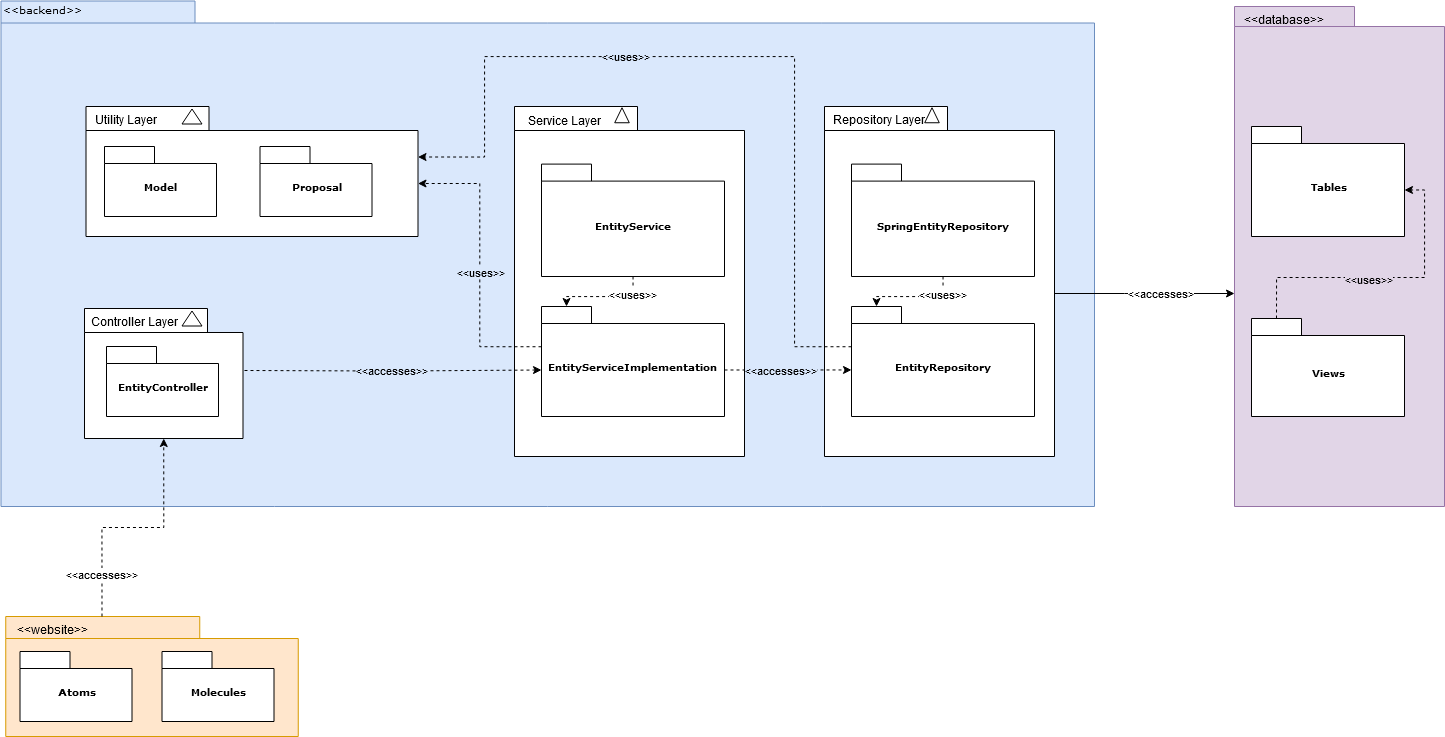

The diagram above was exported from draw.io. Its source (the exported page's mxGraphModel, read from the mxfile embedded in the PNG):
<mxGraphModel dx="1615" dy="815" grid="1" gridSize="10" guides="1" tooltips="1" connect="1" arrows="1" fold="1" page="1" pageScale="1" pageWidth="827" pageHeight="1169" background="none" math="0" shadow="0">
  <root>
    <mxCell id="0" />
    <mxCell id="1" parent="0" />
    <mxCell id="TzorIkQO2-a-A3ozFa3I-59" value="" style="shape=folder;fontStyle=1;spacingTop=10;tabWidth=120;tabHeight=20;tabPosition=left;html=1;rounded=0;shadow=0;comic=0;labelBackgroundColor=none;strokeWidth=1;fillColor=#E1D5E7;fontFamily=Verdana;fontSize=10;align=center;movable=1;resizable=1;rotatable=1;deletable=1;editable=1;locked=0;connectable=1;strokeColor=#9673a6;" parent="1" vertex="1">
      <mxGeometry x="1560" y="120" width="210" height="500" as="geometry" />
    </mxCell>
    <mxCell id="TzorIkQO2-a-A3ozFa3I-58" value="" style="shape=folder;fontStyle=1;spacingTop=10;tabWidth=194;tabHeight=22;tabPosition=left;html=1;rounded=0;shadow=0;comic=0;labelBackgroundColor=none;strokeWidth=1;fillColor=#ffe6cc;fontFamily=Verdana;fontSize=10;align=center;movable=1;resizable=1;rotatable=1;deletable=1;editable=1;locked=0;connectable=1;strokeColor=#d79b00;" parent="1" vertex="1">
      <mxGeometry x="331.25" y="730" width="292.5" height="120" as="geometry" />
    </mxCell>
    <mxCell id="6e0c8c40b5770093-72" value="" style="shape=folder;fontStyle=1;spacingTop=10;tabWidth=194;tabHeight=22;tabPosition=left;html=1;rounded=0;shadow=0;comic=0;labelBackgroundColor=none;strokeWidth=1;fillColor=#dae8fc;fontFamily=Verdana;fontSize=10;align=center;movable=1;resizable=1;rotatable=1;deletable=1;editable=1;locked=0;connectable=1;strokeColor=#6c8ebf;" parent="1" vertex="1">
      <mxGeometry x="326.5" y="114.5" width="1093.5" height="505.5" as="geometry" />
    </mxCell>
    <mxCell id="TzorIkQO2-a-A3ozFa3I-1" value="" style="shape=folder;fontStyle=1;spacingTop=10;tabWidth=123;tabHeight=24;tabPosition=left;html=1;rounded=0;shadow=0;comic=0;labelBackgroundColor=none;strokeWidth=1;fontFamily=Verdana;fontSize=10;align=center;movable=1;resizable=1;rotatable=1;deletable=1;editable=1;locked=0;connectable=1;" parent="1" vertex="1">
      <mxGeometry x="411.5" y="220" width="332" height="130" as="geometry" />
    </mxCell>
    <mxCell id="6e0c8c40b5770093-30" value="" style="group;movable=0;resizable=0;rotatable=0;deletable=0;editable=0;locked=1;connectable=0;" parent="1" vertex="1" connectable="0">
      <mxGeometry x="840" y="220" width="230" height="350" as="geometry" />
    </mxCell>
    <mxCell id="6e0c8c40b5770093-24" value="" style="group;movable=0;resizable=0;rotatable=0;deletable=0;editable=0;locked=1;connectable=0;" parent="6e0c8c40b5770093-30" vertex="1" connectable="0">
      <mxGeometry width="230" height="350" as="geometry" />
    </mxCell>
    <mxCell id="6e0c8c40b5770093-25" value="" style="shape=folder;fontStyle=1;spacingTop=10;tabWidth=123;tabHeight=24;tabPosition=left;html=1;rounded=0;shadow=0;comic=0;labelBackgroundColor=none;strokeWidth=1;fontFamily=Verdana;fontSize=10;align=center;movable=0;resizable=0;rotatable=0;deletable=0;editable=0;locked=1;connectable=0;" parent="6e0c8c40b5770093-24" vertex="1">
      <mxGeometry width="230" height="350" as="geometry" />
    </mxCell>
    <mxCell id="6e0c8c40b5770093-29" value="" style="triangle;whiteSpace=wrap;html=1;rounded=0;shadow=0;comic=0;labelBackgroundColor=none;strokeWidth=1;fontFamily=Verdana;fontSize=10;align=center;rotation=-90;movable=0;resizable=0;rotatable=0;deletable=0;editable=0;locked=1;connectable=0;" parent="6e0c8c40b5770093-24" vertex="1">
      <mxGeometry x="100" y="1.4583333333333335" width="15" height="14.583333333333336" as="geometry" />
    </mxCell>
    <mxCell id="TzorIkQO2-a-A3ozFa3I-14" style="edgeStyle=orthogonalEdgeStyle;rounded=0;orthogonalLoop=1;jettySize=auto;html=1;entryX=0;entryY=0;entryDx=25;entryDy=0;entryPerimeter=0;dashed=1;movable=0;resizable=0;rotatable=0;deletable=0;editable=0;locked=1;connectable=0;" parent="6e0c8c40b5770093-24" source="6e0c8c40b5770093-27" target="6e0c8c40b5770093-31" edge="1">
      <mxGeometry relative="1" as="geometry" />
    </mxCell>
    <mxCell id="TzorIkQO2-a-A3ozFa3I-15" value="&amp;lt;&amp;lt;uses&amp;gt;&amp;gt;" style="edgeLabel;html=1;align=center;verticalAlign=middle;resizable=0;points=[];movable=0;rotatable=0;deletable=0;editable=0;locked=1;connectable=0;" parent="TzorIkQO2-a-A3ozFa3I-14" vertex="1" connectable="0">
      <mxGeometry x="-0.6376" y="-1" relative="1" as="geometry">
        <mxPoint as="offset" />
      </mxGeometry>
    </mxCell>
    <mxCell id="6e0c8c40b5770093-27" value="EntityService" style="shape=folder;fontStyle=1;spacingTop=10;tabWidth=50;tabHeight=17;tabPosition=left;html=1;rounded=0;shadow=0;comic=0;labelBackgroundColor=none;strokeWidth=1;fontFamily=Verdana;fontSize=10;align=center;movable=0;resizable=0;rotatable=0;deletable=0;editable=0;locked=1;connectable=0;" parent="6e0c8c40b5770093-24" vertex="1">
      <mxGeometry x="27" y="57.6" width="183" height="112.4" as="geometry" />
    </mxCell>
    <mxCell id="6e0c8c40b5770093-31" value="EntityServiceImplementation" style="shape=folder;fontStyle=1;spacingTop=10;tabWidth=50;tabHeight=17;tabPosition=left;html=1;rounded=0;shadow=0;comic=0;labelBackgroundColor=none;strokeWidth=1;fontFamily=Verdana;fontSize=10;align=center;movable=0;resizable=0;rotatable=0;deletable=0;editable=0;locked=1;connectable=0;" parent="6e0c8c40b5770093-24" vertex="1">
      <mxGeometry x="27" y="200" width="183" height="110" as="geometry" />
    </mxCell>
    <mxCell id="TzorIkQO2-a-A3ozFa3I-13" value="Service Layer" style="text;html=1;align=center;verticalAlign=middle;whiteSpace=wrap;rounded=0;movable=0;resizable=0;rotatable=0;deletable=0;editable=0;locked=1;connectable=0;" parent="6e0c8c40b5770093-24" vertex="1">
      <mxGeometry y="1.46" width="100" height="25" as="geometry" />
    </mxCell>
    <mxCell id="6e0c8c40b5770093-73" value="&amp;lt;&amp;lt;backend&amp;gt;&amp;gt;" style="text;html=1;align=left;verticalAlign=top;spacingTop=-4;fontSize=10;fontFamily=Verdana;movable=0;resizable=0;rotatable=0;deletable=0;editable=0;locked=1;connectable=0;" parent="1" vertex="1">
      <mxGeometry x="327.5" y="114.5" width="130" height="20" as="geometry" />
    </mxCell>
    <mxCell id="TzorIkQO2-a-A3ozFa3I-3" value="" style="triangle;whiteSpace=wrap;html=1;rounded=0;shadow=0;comic=0;labelBackgroundColor=none;strokeWidth=1;fontFamily=Verdana;fontSize=10;align=center;rotation=-90;movable=0;resizable=0;rotatable=0;deletable=0;editable=0;locked=1;connectable=0;" parent="1" vertex="1">
      <mxGeometry x="510" y="220" width="15" height="20" as="geometry" />
    </mxCell>
    <mxCell id="TzorIkQO2-a-A3ozFa3I-4" value="Utility Layer" style="text;html=1;align=center;verticalAlign=middle;whiteSpace=wrap;rounded=0;movable=0;resizable=0;rotatable=0;deletable=0;editable=0;locked=1;connectable=0;" parent="1" vertex="1">
      <mxGeometry x="414" y="220" width="76" height="25" as="geometry" />
    </mxCell>
    <mxCell id="TzorIkQO2-a-A3ozFa3I-5" value="Model" style="shape=folder;fontStyle=1;spacingTop=10;tabWidth=50;tabHeight=17;tabPosition=left;html=1;rounded=0;shadow=0;comic=0;labelBackgroundColor=none;strokeColor=#000000;strokeWidth=1;fillColor=#ffffff;fontFamily=Verdana;fontSize=10;fontColor=#000000;align=center;movable=0;resizable=0;rotatable=0;deletable=0;editable=0;locked=1;connectable=0;" parent="1" vertex="1">
      <mxGeometry x="430" y="260" width="112" height="70" as="geometry" />
    </mxCell>
    <mxCell id="TzorIkQO2-a-A3ozFa3I-6" value="Proposal" style="shape=folder;fontStyle=1;spacingTop=10;tabWidth=50;tabHeight=17;tabPosition=left;html=1;rounded=0;shadow=0;comic=0;labelBackgroundColor=none;strokeColor=#000000;strokeWidth=1;fillColor=#ffffff;fontFamily=Verdana;fontSize=10;fontColor=#000000;align=center;movable=0;resizable=0;rotatable=0;deletable=0;editable=0;locked=1;connectable=0;" parent="1" vertex="1">
      <mxGeometry x="585.5" y="260" width="112" height="70" as="geometry" />
    </mxCell>
    <mxCell id="TzorIkQO2-a-A3ozFa3I-7" style="edgeStyle=none;rounded=0;html=1;entryX=0.43;entryY=0.173;entryPerimeter=0;dashed=1;labelBackgroundColor=none;startFill=0;endArrow=open;endFill=0;endSize=10;fontFamily=Verdana;fontSize=10;movable=0;resizable=0;rotatable=0;deletable=0;editable=0;locked=1;connectable=0;" parent="1" target="TzorIkQO2-a-A3ozFa3I-8" edge="1">
      <mxGeometry relative="1" as="geometry">
        <mxPoint x="546.1922657291793" y="480" as="sourcePoint" />
      </mxGeometry>
    </mxCell>
    <mxCell id="TzorIkQO2-a-A3ozFa3I-8" value="" style="shape=folder;fontStyle=1;spacingTop=10;tabWidth=123;tabHeight=24;tabPosition=left;html=1;rounded=0;shadow=0;comic=0;labelBackgroundColor=none;strokeWidth=1;fontFamily=Verdana;fontSize=10;align=center;movable=0;resizable=0;rotatable=0;deletable=0;editable=0;locked=1;connectable=0;" parent="1" vertex="1">
      <mxGeometry x="410" y="422" width="158.5" height="130" as="geometry" />
    </mxCell>
    <mxCell id="TzorIkQO2-a-A3ozFa3I-9" value="" style="triangle;whiteSpace=wrap;html=1;rounded=0;shadow=0;comic=0;labelBackgroundColor=none;strokeWidth=1;fontFamily=Verdana;fontSize=10;align=center;rotation=-90;movable=0;resizable=0;rotatable=0;deletable=0;editable=0;locked=1;connectable=0;" parent="1" vertex="1">
      <mxGeometry x="510" y="422" width="15" height="20" as="geometry" />
    </mxCell>
    <mxCell id="TzorIkQO2-a-A3ozFa3I-10" value="EntityController" style="shape=folder;fontStyle=1;spacingTop=10;tabWidth=50;tabHeight=17;tabPosition=left;html=1;rounded=0;shadow=0;comic=0;labelBackgroundColor=none;strokeWidth=1;fontFamily=Verdana;fontSize=10;align=center;movable=0;resizable=0;rotatable=0;deletable=0;editable=0;locked=1;connectable=0;" parent="1" vertex="1">
      <mxGeometry x="432" y="460" width="112" height="70" as="geometry" />
    </mxCell>
    <mxCell id="TzorIkQO2-a-A3ozFa3I-12" value="Controller Layer" style="text;html=1;align=center;verticalAlign=middle;whiteSpace=wrap;rounded=0;movable=0;resizable=0;rotatable=0;deletable=0;editable=0;locked=1;connectable=0;" parent="1" vertex="1">
      <mxGeometry x="410" y="422" width="100" height="25" as="geometry" />
    </mxCell>
    <mxCell id="TzorIkQO2-a-A3ozFa3I-16" style="edgeStyle=orthogonalEdgeStyle;rounded=0;orthogonalLoop=1;jettySize=auto;html=1;entryX=0;entryY=0;entryDx=0;entryDy=63.5;entryPerimeter=0;dashed=1;movable=0;resizable=0;rotatable=0;deletable=0;editable=0;locked=1;connectable=0;" parent="1" target="6e0c8c40b5770093-31" edge="1">
      <mxGeometry relative="1" as="geometry">
        <mxPoint x="570" y="484" as="sourcePoint" />
      </mxGeometry>
    </mxCell>
    <mxCell id="TzorIkQO2-a-A3ozFa3I-17" value="&amp;lt;&amp;lt;accesses&amp;gt;&amp;gt;" style="edgeLabel;html=1;align=center;verticalAlign=middle;resizable=1;points=[];movable=1;rotatable=1;deletable=1;editable=1;locked=0;connectable=1;labelBackgroundColor=#DAE8FC;" parent="TzorIkQO2-a-A3ozFa3I-16" vertex="1" connectable="0">
      <mxGeometry x="-0.0045" relative="1" as="geometry">
        <mxPoint x="-1" y="-1" as="offset" />
      </mxGeometry>
    </mxCell>
    <mxCell id="TzorIkQO2-a-A3ozFa3I-18" style="edgeStyle=orthogonalEdgeStyle;rounded=0;orthogonalLoop=1;jettySize=auto;html=1;exitX=0;exitY=0;exitDx=0;exitDy=40.25;exitPerimeter=0;entryX=0;entryY=0;entryDx=332;entryDy=77;entryPerimeter=0;dashed=1;movable=0;resizable=0;rotatable=0;deletable=0;editable=0;locked=1;connectable=0;" parent="1" source="6e0c8c40b5770093-31" target="TzorIkQO2-a-A3ozFa3I-1" edge="1">
      <mxGeometry relative="1" as="geometry" />
    </mxCell>
    <mxCell id="TzorIkQO2-a-A3ozFa3I-19" value="&amp;lt;&amp;lt;uses&amp;gt;&amp;gt;" style="edgeLabel;html=1;align=center;verticalAlign=middle;resizable=1;points=[];movable=1;rotatable=1;deletable=1;editable=1;locked=0;connectable=1;labelBackgroundColor=#DAE8FC;" parent="TzorIkQO2-a-A3ozFa3I-18" vertex="1" connectable="0">
      <mxGeometry x="-0.0449" relative="1" as="geometry">
        <mxPoint as="offset" />
      </mxGeometry>
    </mxCell>
    <mxCell id="TzorIkQO2-a-A3ozFa3I-20" value="" style="group;movable=0;resizable=0;rotatable=0;deletable=0;editable=0;locked=1;connectable=0;" parent="1" vertex="1" connectable="0">
      <mxGeometry x="1150" y="220" width="230" height="350" as="geometry" />
    </mxCell>
    <mxCell id="TzorIkQO2-a-A3ozFa3I-21" value="" style="group;movable=0;resizable=0;rotatable=0;deletable=0;editable=0;locked=1;connectable=0;" parent="TzorIkQO2-a-A3ozFa3I-20" vertex="1" connectable="0">
      <mxGeometry width="230" height="350" as="geometry" />
    </mxCell>
    <mxCell id="TzorIkQO2-a-A3ozFa3I-22" value="" style="shape=folder;fontStyle=1;spacingTop=10;tabWidth=123;tabHeight=24;tabPosition=left;html=1;rounded=0;shadow=0;comic=0;labelBackgroundColor=none;strokeWidth=1;fontFamily=Verdana;fontSize=10;align=center;movable=0;resizable=0;rotatable=0;deletable=0;editable=0;locked=1;connectable=0;" parent="TzorIkQO2-a-A3ozFa3I-21" vertex="1">
      <mxGeometry width="230" height="350" as="geometry" />
    </mxCell>
    <mxCell id="TzorIkQO2-a-A3ozFa3I-23" value="" style="triangle;whiteSpace=wrap;html=1;rounded=0;shadow=0;comic=0;labelBackgroundColor=none;strokeWidth=1;fontFamily=Verdana;fontSize=10;align=center;rotation=-90;movable=0;resizable=0;rotatable=0;deletable=0;editable=0;locked=1;connectable=0;" parent="TzorIkQO2-a-A3ozFa3I-21" vertex="1">
      <mxGeometry x="100" y="1.4583333333333335" width="15" height="14.583333333333336" as="geometry" />
    </mxCell>
    <mxCell id="TzorIkQO2-a-A3ozFa3I-24" style="edgeStyle=orthogonalEdgeStyle;rounded=0;orthogonalLoop=1;jettySize=auto;html=1;entryX=0;entryY=0;entryDx=25;entryDy=0;entryPerimeter=0;dashed=1;movable=0;resizable=0;rotatable=0;deletable=0;editable=0;locked=1;connectable=0;" parent="TzorIkQO2-a-A3ozFa3I-21" source="TzorIkQO2-a-A3ozFa3I-26" target="TzorIkQO2-a-A3ozFa3I-27" edge="1">
      <mxGeometry relative="1" as="geometry" />
    </mxCell>
    <mxCell id="TzorIkQO2-a-A3ozFa3I-25" value="&amp;lt;&amp;lt;uses&amp;gt;&amp;gt;" style="edgeLabel;html=1;align=center;verticalAlign=middle;resizable=0;points=[];movable=0;rotatable=0;deletable=0;editable=0;locked=1;connectable=0;" parent="TzorIkQO2-a-A3ozFa3I-24" vertex="1" connectable="0">
      <mxGeometry x="-0.6376" y="-1" relative="1" as="geometry">
        <mxPoint as="offset" />
      </mxGeometry>
    </mxCell>
    <mxCell id="TzorIkQO2-a-A3ozFa3I-26" value="SpringEntityRepository" style="shape=folder;fontStyle=1;spacingTop=10;tabWidth=50;tabHeight=17;tabPosition=left;html=1;rounded=0;shadow=0;comic=0;labelBackgroundColor=none;strokeWidth=1;fontFamily=Verdana;fontSize=10;align=center;movable=0;resizable=0;rotatable=0;deletable=0;editable=0;locked=1;connectable=0;" parent="TzorIkQO2-a-A3ozFa3I-21" vertex="1">
      <mxGeometry x="27" y="57.6" width="183" height="112.4" as="geometry" />
    </mxCell>
    <mxCell id="TzorIkQO2-a-A3ozFa3I-27" value="EntityRepository" style="shape=folder;fontStyle=1;spacingTop=10;tabWidth=50;tabHeight=17;tabPosition=left;html=1;rounded=0;shadow=0;comic=0;labelBackgroundColor=none;strokeWidth=1;fontFamily=Verdana;fontSize=10;align=center;movable=0;resizable=0;rotatable=0;deletable=0;editable=0;locked=1;connectable=0;" parent="TzorIkQO2-a-A3ozFa3I-21" vertex="1">
      <mxGeometry x="27" y="200" width="183" height="110" as="geometry" />
    </mxCell>
    <mxCell id="TzorIkQO2-a-A3ozFa3I-28" value="Repository Layer" style="text;html=1;align=center;verticalAlign=middle;whiteSpace=wrap;rounded=0;movable=0;resizable=0;rotatable=0;deletable=0;editable=0;locked=1;connectable=0;" parent="TzorIkQO2-a-A3ozFa3I-21" vertex="1">
      <mxGeometry width="110" height="25" as="geometry" />
    </mxCell>
    <mxCell id="TzorIkQO2-a-A3ozFa3I-34" value="Atoms" style="shape=folder;fontStyle=1;spacingTop=10;tabWidth=50;tabHeight=17;tabPosition=left;html=1;rounded=0;shadow=0;comic=0;labelBackgroundColor=none;strokeWidth=1;fontFamily=Verdana;fontSize=10;align=center;movable=0;resizable=0;rotatable=0;deletable=0;editable=0;locked=1;connectable=0;" parent="1" vertex="1">
      <mxGeometry x="345.5" y="765" width="112" height="70" as="geometry" />
    </mxCell>
    <mxCell id="TzorIkQO2-a-A3ozFa3I-35" value="Molecules" style="shape=folder;fontStyle=1;spacingTop=10;tabWidth=50;tabHeight=17;tabPosition=left;html=1;rounded=0;shadow=0;comic=0;labelBackgroundColor=none;strokeWidth=1;fontFamily=Verdana;fontSize=10;align=center;movable=0;resizable=0;rotatable=0;deletable=0;editable=0;locked=1;connectable=0;" parent="1" vertex="1">
      <mxGeometry x="487.5" y="765" width="112" height="70" as="geometry" />
    </mxCell>
    <mxCell id="TzorIkQO2-a-A3ozFa3I-42" style="edgeStyle=orthogonalEdgeStyle;rounded=0;orthogonalLoop=1;jettySize=auto;html=1;exitX=0;exitY=0;exitDx=183;exitDy=63.5;exitPerimeter=0;dashed=1;movable=0;resizable=0;rotatable=0;deletable=0;editable=0;locked=1;connectable=0;" parent="1" source="6e0c8c40b5770093-31" target="TzorIkQO2-a-A3ozFa3I-27" edge="1">
      <mxGeometry relative="1" as="geometry">
        <Array as="points">
          <mxPoint x="1140" y="484" />
          <mxPoint x="1140" y="484" />
        </Array>
      </mxGeometry>
    </mxCell>
    <mxCell id="TzorIkQO2-a-A3ozFa3I-43" value="&amp;lt;&amp;lt;accesses&amp;gt;&amp;gt;" style="edgeLabel;html=1;align=center;verticalAlign=middle;resizable=1;points=[];movable=1;rotatable=1;deletable=1;editable=1;locked=0;connectable=1;labelBackgroundColor=#DAE8FC;" parent="TzorIkQO2-a-A3ozFa3I-42" vertex="1" connectable="0">
      <mxGeometry x="-0.1161" y="-2" relative="1" as="geometry">
        <mxPoint y="-2" as="offset" />
      </mxGeometry>
    </mxCell>
    <mxCell id="TzorIkQO2-a-A3ozFa3I-44" style="edgeStyle=orthogonalEdgeStyle;rounded=0;orthogonalLoop=1;jettySize=auto;html=1;exitX=0;exitY=0;exitDx=0;exitDy=40.25;exitPerimeter=0;entryX=0;entryY=0;entryDx=332;entryDy=50.5;entryPerimeter=0;dashed=1;movable=1;resizable=1;rotatable=1;deletable=1;editable=1;locked=0;connectable=1;" parent="1" source="TzorIkQO2-a-A3ozFa3I-27" target="TzorIkQO2-a-A3ozFa3I-1" edge="1">
      <mxGeometry relative="1" as="geometry">
        <Array as="points">
          <mxPoint x="1120" y="460" />
          <mxPoint x="1120" y="170" />
          <mxPoint x="810" y="170" />
          <mxPoint x="810" y="271" />
        </Array>
      </mxGeometry>
    </mxCell>
    <mxCell id="TzorIkQO2-a-A3ozFa3I-45" value="&amp;lt;&amp;lt;uses&amp;gt;&amp;gt;" style="edgeLabel;html=1;align=center;verticalAlign=middle;resizable=1;points=[];movable=1;rotatable=1;deletable=1;editable=1;locked=0;connectable=1;labelBackgroundColor=#DAE8FC;" parent="TzorIkQO2-a-A3ozFa3I-44" vertex="1" connectable="0">
      <mxGeometry x="0.2556" y="4" relative="1" as="geometry">
        <mxPoint y="-5" as="offset" />
      </mxGeometry>
    </mxCell>
    <mxCell id="TzorIkQO2-a-A3ozFa3I-46" value="&amp;lt;&amp;lt;website&amp;gt;&amp;gt;" style="text;html=1;align=center;verticalAlign=middle;whiteSpace=wrap;rounded=0;movable=0;resizable=0;rotatable=0;deletable=0;editable=0;locked=1;connectable=0;" parent="1" vertex="1">
      <mxGeometry x="327.5" y="730" width="100" height="25" as="geometry" />
    </mxCell>
    <mxCell id="TzorIkQO2-a-A3ozFa3I-47" style="edgeStyle=orthogonalEdgeStyle;rounded=0;orthogonalLoop=1;jettySize=auto;html=1;exitX=1;exitY=0;exitDx=0;exitDy=0;entryX=0.5;entryY=1;entryDx=0;entryDy=0;entryPerimeter=0;dashed=1;movable=0;resizable=0;rotatable=0;deletable=0;editable=0;locked=1;connectable=0;" parent="1" source="TzorIkQO2-a-A3ozFa3I-46" target="TzorIkQO2-a-A3ozFa3I-8" edge="1">
      <mxGeometry relative="1" as="geometry">
        <mxPoint x="394.5" y="709.9999999999998" as="sourcePoint" />
      </mxGeometry>
    </mxCell>
    <mxCell id="TzorIkQO2-a-A3ozFa3I-48" value="&amp;lt;&amp;lt;accesses&amp;gt;&amp;gt;" style="edgeLabel;html=1;align=center;verticalAlign=middle;resizable=0;points=[];movable=0;rotatable=0;deletable=0;editable=0;locked=1;connectable=0;" parent="TzorIkQO2-a-A3ozFa3I-47" vertex="1" connectable="0">
      <mxGeometry x="-0.6403" y="1" relative="1" as="geometry">
        <mxPoint as="offset" />
      </mxGeometry>
    </mxCell>
    <mxCell id="TzorIkQO2-a-A3ozFa3I-61" value="Tables" style="shape=folder;fontStyle=1;spacingTop=10;tabWidth=50;tabHeight=17;tabPosition=left;html=1;rounded=0;shadow=0;comic=0;labelBackgroundColor=none;strokeWidth=1;fontFamily=Verdana;fontSize=10;align=center;movable=0;resizable=0;rotatable=0;deletable=0;editable=0;locked=1;connectable=0;" parent="1" vertex="1">
      <mxGeometry x="1577" y="240" width="153" height="110" as="geometry" />
    </mxCell>
    <mxCell id="TzorIkQO2-a-A3ozFa3I-62" value="&amp;lt;&amp;lt;database&amp;gt;&amp;gt;" style="text;html=1;align=center;verticalAlign=middle;whiteSpace=wrap;rounded=0;movable=0;resizable=0;rotatable=0;deletable=0;editable=0;locked=1;connectable=0;" parent="1" vertex="1">
      <mxGeometry x="1560" y="120" width="100" height="25" as="geometry" />
    </mxCell>
    <mxCell id="TzorIkQO2-a-A3ozFa3I-63" value="Views" style="shape=folder;fontStyle=1;spacingTop=10;tabWidth=50;tabHeight=17;tabPosition=left;html=1;rounded=0;shadow=0;comic=0;labelBackgroundColor=none;strokeWidth=1;fontFamily=Verdana;fontSize=10;align=center;movable=0;resizable=0;rotatable=0;deletable=0;editable=0;locked=1;connectable=0;" parent="1" vertex="1">
      <mxGeometry x="1577" y="432" width="153" height="98" as="geometry" />
    </mxCell>
    <mxCell id="TzorIkQO2-a-A3ozFa3I-72" style="edgeStyle=orthogonalEdgeStyle;rounded=0;orthogonalLoop=1;jettySize=auto;html=1;exitX=0;exitY=0;exitDx=25;exitDy=0;exitPerimeter=0;entryX=0;entryY=0;entryDx=152.99999999999997;entryDy=63.5;entryPerimeter=0;dashed=1;movable=0;resizable=0;rotatable=0;deletable=0;editable=0;locked=1;connectable=0;" parent="1" source="TzorIkQO2-a-A3ozFa3I-63" target="TzorIkQO2-a-A3ozFa3I-61" edge="1">
      <mxGeometry relative="1" as="geometry" />
    </mxCell>
    <mxCell id="TzorIkQO2-a-A3ozFa3I-73" value="&amp;lt;&amp;lt;uses&amp;gt;&amp;gt;" style="edgeLabel;html=1;align=center;verticalAlign=middle;resizable=1;points=[];movable=1;rotatable=1;deletable=1;editable=1;locked=0;connectable=1;labelBackgroundColor=#E1D5E7;" parent="TzorIkQO2-a-A3ozFa3I-72" vertex="1" connectable="0">
      <mxGeometry x="-0.1033" y="-1" relative="1" as="geometry">
        <mxPoint as="offset" />
      </mxGeometry>
    </mxCell>
    <mxCell id="TzorIkQO2-a-A3ozFa3I-75" style="edgeStyle=orthogonalEdgeStyle;rounded=0;orthogonalLoop=1;jettySize=auto;html=1;exitX=0;exitY=0;exitDx=230;exitDy=187;exitPerimeter=0;movable=0;resizable=0;rotatable=0;deletable=0;editable=0;locked=1;connectable=0;" parent="1" source="TzorIkQO2-a-A3ozFa3I-22" target="TzorIkQO2-a-A3ozFa3I-59" edge="1">
      <mxGeometry relative="1" as="geometry">
        <Array as="points">
          <mxPoint x="1450" y="407" />
          <mxPoint x="1450" y="407" />
        </Array>
      </mxGeometry>
    </mxCell>
    <mxCell id="TzorIkQO2-a-A3ozFa3I-76" value="&amp;lt;&amp;lt;accesses&amp;gt;" style="edgeLabel;html=1;align=center;verticalAlign=middle;resizable=0;points=[];movable=0;rotatable=0;deletable=0;editable=0;locked=1;connectable=0;" parent="TzorIkQO2-a-A3ozFa3I-75" vertex="1" connectable="0">
      <mxGeometry x="-0.0163" y="-4" relative="1" as="geometry">
        <mxPoint x="16" y="-5" as="offset" />
      </mxGeometry>
    </mxCell>
  </root>
</mxGraphModel>